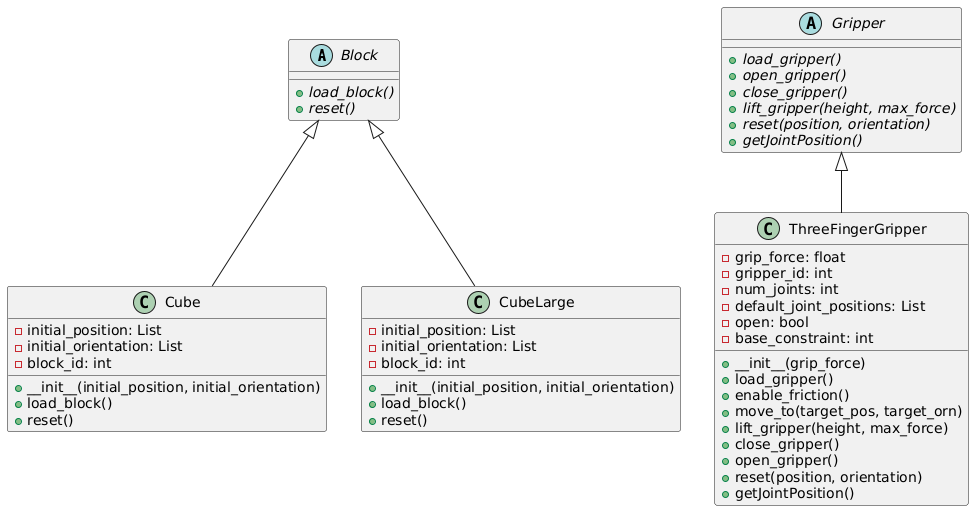

The diagram above was rendered by PlantUML. Its source (embedded in the PNG):
@startuml
abstract class Block {
  + {abstract} load_block()
  + {abstract} reset()
}

class Cube {
  - initial_position: List
  - initial_orientation: List
  - block_id: int
  + __init__(initial_position, initial_orientation)
  + load_block()
  + reset()
}

class CubeLarge {
  - initial_position: List
  - initial_orientation: List
  - block_id: int
  + __init__(initial_position, initial_orientation)
  + load_block()
  + reset()
}

abstract class Gripper {
  + {abstract} load_gripper()
  + {abstract} open_gripper()
  + {abstract} close_gripper()
  + {abstract} lift_gripper(height, max_force)
  + {abstract} reset(position, orientation)
  + {abstract} getJointPosition()
}

class ThreeFingerGripper {
  - grip_force: float
  - gripper_id: int
  - num_joints: int
  - default_joint_positions: List
  - open: bool
  - base_constraint: int
  + __init__(grip_force)
  + load_gripper()
  + enable_friction()
  + move_to(target_pos, target_orn)
  + lift_gripper(height, max_force)
  + close_gripper()
  + open_gripper()
  + reset(position, orientation)
  + getJointPosition()
}

Block <|-- Cube
Block <|-- CubeLarge
Gripper <|-- ThreeFingerGripper
@enduml